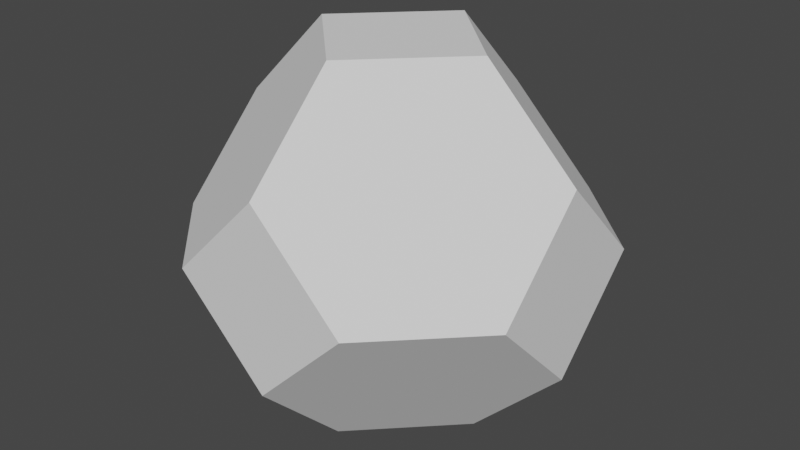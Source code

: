 # Source: hive.blend  (saved by Blender 3.2.14; exported with 4.5.12 LTS)
import bpy
from mathutils import Matrix  # noqa: F401  (used for matrix-valued properties, if any)

bpy.ops.wm.read_factory_settings(use_empty=True)
scene = bpy.context.scene
scene.name = 'Scene'

# ---- collections
col_collection = bpy.data.collections.new('Collection'); scene.collection.children.link(col_collection)

# ---- world
world_world = bpy.data.worlds.new('World'); scene.world = world_world
world_world.use_nodes = True; world_world.node_tree.nodes.clear()
_N = world_world.node_tree.nodes; _L = world_world.node_tree.links
n0 = _N.new('ShaderNodeOutputWorld'); n0.name = 'World Output'; n0.location = (300, 300)
n1 = _N.new('ShaderNodeBackground'); n1.name = 'Background'; n1.location = (10, 300)
n1.inputs[0].default_value = (0.05088, 0.05088, 0.05088, 1.0)
_L.new(n1.outputs[0], n0.inputs[0])
n0.is_active_output = True
world_world.color = (0.05088, 0.05088, 0.05088)
world_world.use_sun_shadow = False
world_world.sun_shadow_jitter_overblur = 0.0

# ---- meshes
me_solid_001 = bpy.data.meshes.new('Solid.001')
me_solid_001.from_pydata([(0.6667, 0.0, 0.3333), (0.6667, -0.3333, 0.0), (0.6667, 0.0, -0.3333), (0.6667, 0.3333, 0.0), (-0.6667, 0.3333, 0.0), (-0.6667, 0.0, -0.3333), (-0.6667, -0.3333, 0.0), (-0.6667, 0.0, 0.3333), (0.3333, 0.6667, 0.0), (0.0, 0.6667, -0.3333), (-0.3333, 0.6667, 0.0), (0.0, 0.6667, 0.3333), (-0.3333, -0.6667, 0.0), (0.0, -0.6667, -0.3333), (0.3333, -0.6667, 0.0), (0.0, -0.6667, 0.3333), (0.0, 0.3333, 0.6667), (-0.3333, 0.0, 0.6667), (0.0, -0.3333, 0.6667), (0.3333, 0.0, 0.6667), (0.3333, 0.0, -0.6667), (0.0, -0.3333, -0.6667), (-0.3333, 0.0, -0.6667), (0.0, 0.3333, -0.6667)], [], [(0, 1, 2, 3), (4, 5, 6, 7), (8, 9, 10, 11), (12, 13, 14, 15), (16, 17, 18, 19), (20, 21, 22, 23), (16, 19, 8, 11), (19, 0, 3, 8), (17, 16, 4, 7), (16, 11, 10, 4), (18, 17, 12, 15), (17, 7, 6, 12), (19, 18, 1, 0), (18, 15, 14, 1), (20, 23, 3, 2), (23, 9, 8, 3), (23, 22, 10, 9), (22, 5, 4, 10), (22, 21, 6, 5), (21, 13, 12, 6), (21, 20, 14, 13), (20, 2, 1, 14)])
me_solid_001.update()

# ---- objects
ob_solid_001 = bpy.data.objects.new('Solid.001', me_solid_001)

# ---- transforms, parenting, visibility, modifiers, constraints
ob_solid_001.location = (0.0, 0.0, 0.0)

# ---- collection membership
col_collection.objects.link(ob_solid_001)

# ---- scene / render settings (as saved in the file)
scene.frame_start = 1; scene.frame_end = 250; scene.frame_set(1)
scene.render.engine = 'BLENDER_EEVEE_NEXT'
scene.cycles.sampling_pattern = 'TABULATED_SOBOL'
scene.cycles.use_light_tree = False
scene.view_settings.view_transform = 'Filmic'
bpy.context.view_layer.update()

# ---- added for rendering (the .blend has no active camera and no usable light): camera, sun
cam_auto = bpy.data.cameras.new('AutoCamera')
cam_auto.lens = 50.0
cam_auto.sensor_width = 36.0
cam_auto.clip_end = 1000.0
ob_auto_camera = bpy.data.objects.new('AutoCamera', cam_auto)
scene.collection.objects.link(ob_auto_camera)
ob_auto_camera.location = (2.13671, -2.56406, 1.70937)
ob_auto_camera.rotation_euler = (1.09748, -7.21219e-08, 0.694738)
scene.camera = ob_auto_camera
light_auto_sun = bpy.data.lights.new('AutoSun', 'SUN')
light_auto_sun.energy = 3.0
light_auto_sun.angle = 0.0523599
ob_auto_sun = bpy.data.objects.new('AutoSun', light_auto_sun)
scene.collection.objects.link(ob_auto_sun)
ob_auto_sun.rotation_euler = (0.872665, 0.174533, 0.523599)
bpy.context.view_layer.update()
